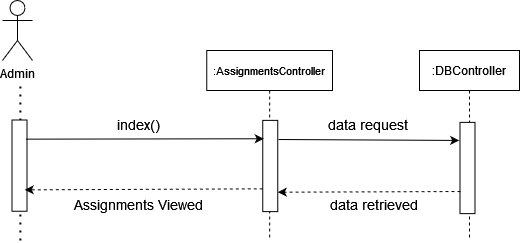

The diagram above was exported from draw.io. Its source (the exported page's mxGraphModel, read from the mxfile embedded in the PNG):
<mxGraphModel dx="-873" dy="-1781" grid="1" gridSize="10" guides="1" tooltips="1" connect="1" arrows="1" fold="1" page="1" pageScale="1" pageWidth="850" pageHeight="1100" math="0" shadow="0">
  <root>
    <mxCell id="0" />
    <mxCell id="1" parent="0" />
    <mxCell id="-cbLc3F5nx94wtRESroh-416" value="" style="endArrow=none;dashed=1;html=1;dashPattern=1 3;strokeWidth=2;rounded=0;" edge="1" parent="1">
      <mxGeometry width="50" height="50" relative="1" as="geometry">
        <mxPoint x="1727.8700000000001" y="3010" as="sourcePoint" />
        <mxPoint x="1727.8700000000001" y="2850" as="targetPoint" />
      </mxGeometry>
    </mxCell>
    <mxCell id="-cbLc3F5nx94wtRESroh-417" value="Admin" style="shape=umlActor;verticalLabelPosition=bottom;verticalAlign=top;html=1;outlineConnect=0;" vertex="1" parent="1">
      <mxGeometry x="1710" y="2770" width="30" height="60" as="geometry" />
    </mxCell>
    <mxCell id="-cbLc3F5nx94wtRESroh-418" value=":AssignmentsController" style="shape=umlLifeline;perimeter=lifelinePerimeter;container=1;collapsible=0;recursiveResize=0;rounded=0;shadow=0;strokeWidth=1;fontSize=11;" vertex="1" parent="1">
      <mxGeometry x="1914.25" y="2820" width="125.75" height="190" as="geometry" />
    </mxCell>
    <mxCell id="-cbLc3F5nx94wtRESroh-419" value=":DBController" style="shape=umlLifeline;perimeter=lifelinePerimeter;container=1;collapsible=0;recursiveResize=0;rounded=0;shadow=0;strokeWidth=1;" vertex="1" parent="1">
      <mxGeometry x="2127" y="2820" width="100" height="190" as="geometry" />
    </mxCell>
    <mxCell id="-cbLc3F5nx94wtRESroh-420" value="" style="rounded=0;whiteSpace=wrap;html=1;rotation=90;" vertex="1" parent="1">
      <mxGeometry x="1932.1200000000003" y="2928" width="91.25" height="15" as="geometry" />
    </mxCell>
    <mxCell id="-cbLc3F5nx94wtRESroh-421" value="" style="rounded=0;whiteSpace=wrap;html=1;rotation=90;" vertex="1" parent="1">
      <mxGeometry x="2129.37" y="2930" width="91.25" height="15" as="geometry" />
    </mxCell>
    <mxCell id="-cbLc3F5nx94wtRESroh-422" value="&lt;div&gt;&lt;font style=&quot;font-size: 14px&quot;&gt;index()&lt;/font&gt;&lt;/div&gt;" style="text;html=1;strokeColor=none;fillColor=none;align=center;verticalAlign=middle;whiteSpace=wrap;rounded=0;" vertex="1" parent="1">
      <mxGeometry x="1826" y="2884" width="40" height="20" as="geometry" />
    </mxCell>
    <mxCell id="-cbLc3F5nx94wtRESroh-423" value="&lt;font style=&quot;font-size: 14px&quot;&gt;Assignments Viewed&lt;/font&gt;" style="text;html=1;strokeColor=none;fillColor=none;align=center;verticalAlign=middle;whiteSpace=wrap;rounded=0;" vertex="1" parent="1">
      <mxGeometry x="1761" y="2964" width="170" height="20" as="geometry" />
    </mxCell>
    <mxCell id="-cbLc3F5nx94wtRESroh-424" value="&lt;div&gt;&lt;font style=&quot;font-size: 14px&quot;&gt;data request&lt;/font&gt;&lt;/div&gt;" style="text;html=1;strokeColor=none;fillColor=none;align=center;verticalAlign=middle;whiteSpace=wrap;rounded=0;" vertex="1" parent="1">
      <mxGeometry x="1999.5" y="2884" width="150.5" height="20" as="geometry" />
    </mxCell>
    <mxCell id="-cbLc3F5nx94wtRESroh-425" value="" style="rounded=0;whiteSpace=wrap;html=1;rotation=90;" vertex="1" parent="1">
      <mxGeometry x="1681.38" y="2927.63" width="91.25" height="15" as="geometry" />
    </mxCell>
    <mxCell id="-cbLc3F5nx94wtRESroh-426" value="" style="endArrow=classic;html=1;exitX=0.155;exitY=0.283;exitDx=0;exitDy=0;exitPerimeter=0;" edge="1" parent="1">
      <mxGeometry width="50" height="50" relative="1" as="geometry">
        <mxPoint x="1733.2549999999999" y="2908.6525" as="sourcePoint" />
        <mxPoint x="1971.25" y="2908.26" as="targetPoint" />
      </mxGeometry>
    </mxCell>
    <mxCell id="-cbLc3F5nx94wtRESroh-427" value="" style="endArrow=classic;html=1;dashed=1;entryX=0.447;entryY=0.283;entryDx=0;entryDy=0;entryPerimeter=0;exitX=0.75;exitY=1;exitDx=0;exitDy=0;" edge="1" parent="1" source="-cbLc3F5nx94wtRESroh-420">
      <mxGeometry width="50" height="50" relative="1" as="geometry">
        <mxPoint x="1971.25" y="2959.26" as="sourcePoint" />
        <mxPoint x="1732.2549999999999" y="2959.3145" as="targetPoint" />
      </mxGeometry>
    </mxCell>
    <mxCell id="-cbLc3F5nx94wtRESroh-428" value="" style="endArrow=classic;html=1;rounded=0;entryX=0.198;entryY=1.054;entryDx=0;entryDy=0;entryPerimeter=0;" edge="1" parent="1" target="-cbLc3F5nx94wtRESroh-421">
      <mxGeometry width="50" height="50" relative="1" as="geometry">
        <mxPoint x="1986.0000000000005" y="2909" as="sourcePoint" />
        <mxPoint x="2163" y="2909.26" as="targetPoint" />
      </mxGeometry>
    </mxCell>
    <mxCell id="-cbLc3F5nx94wtRESroh-429" value="" style="endArrow=classic;html=1;dashed=1;entryX=0.447;entryY=0.283;entryDx=0;entryDy=0;entryPerimeter=0;exitX=0.864;exitY=1.026;exitDx=0;exitDy=0;exitPerimeter=0;" edge="1" parent="1">
      <mxGeometry width="50" height="50" relative="1" as="geometry">
        <mxPoint x="2168.0000000000005" y="2961.0099999999998" as="sourcePoint" />
        <mxPoint x="1985.2649999999999" y="2961.6745" as="targetPoint" />
      </mxGeometry>
    </mxCell>
    <mxCell id="-cbLc3F5nx94wtRESroh-430" value="&lt;div&gt;&lt;font style=&quot;font-size: 14px&quot;&gt;data retrieved&lt;br&gt;&lt;/font&gt;&lt;/div&gt;" style="text;html=1;strokeColor=none;fillColor=none;align=center;verticalAlign=middle;whiteSpace=wrap;rounded=0;" vertex="1" parent="1">
      <mxGeometry x="2015.25" y="2964" width="134.75" height="20" as="geometry" />
    </mxCell>
  </root>
</mxGraphModel>